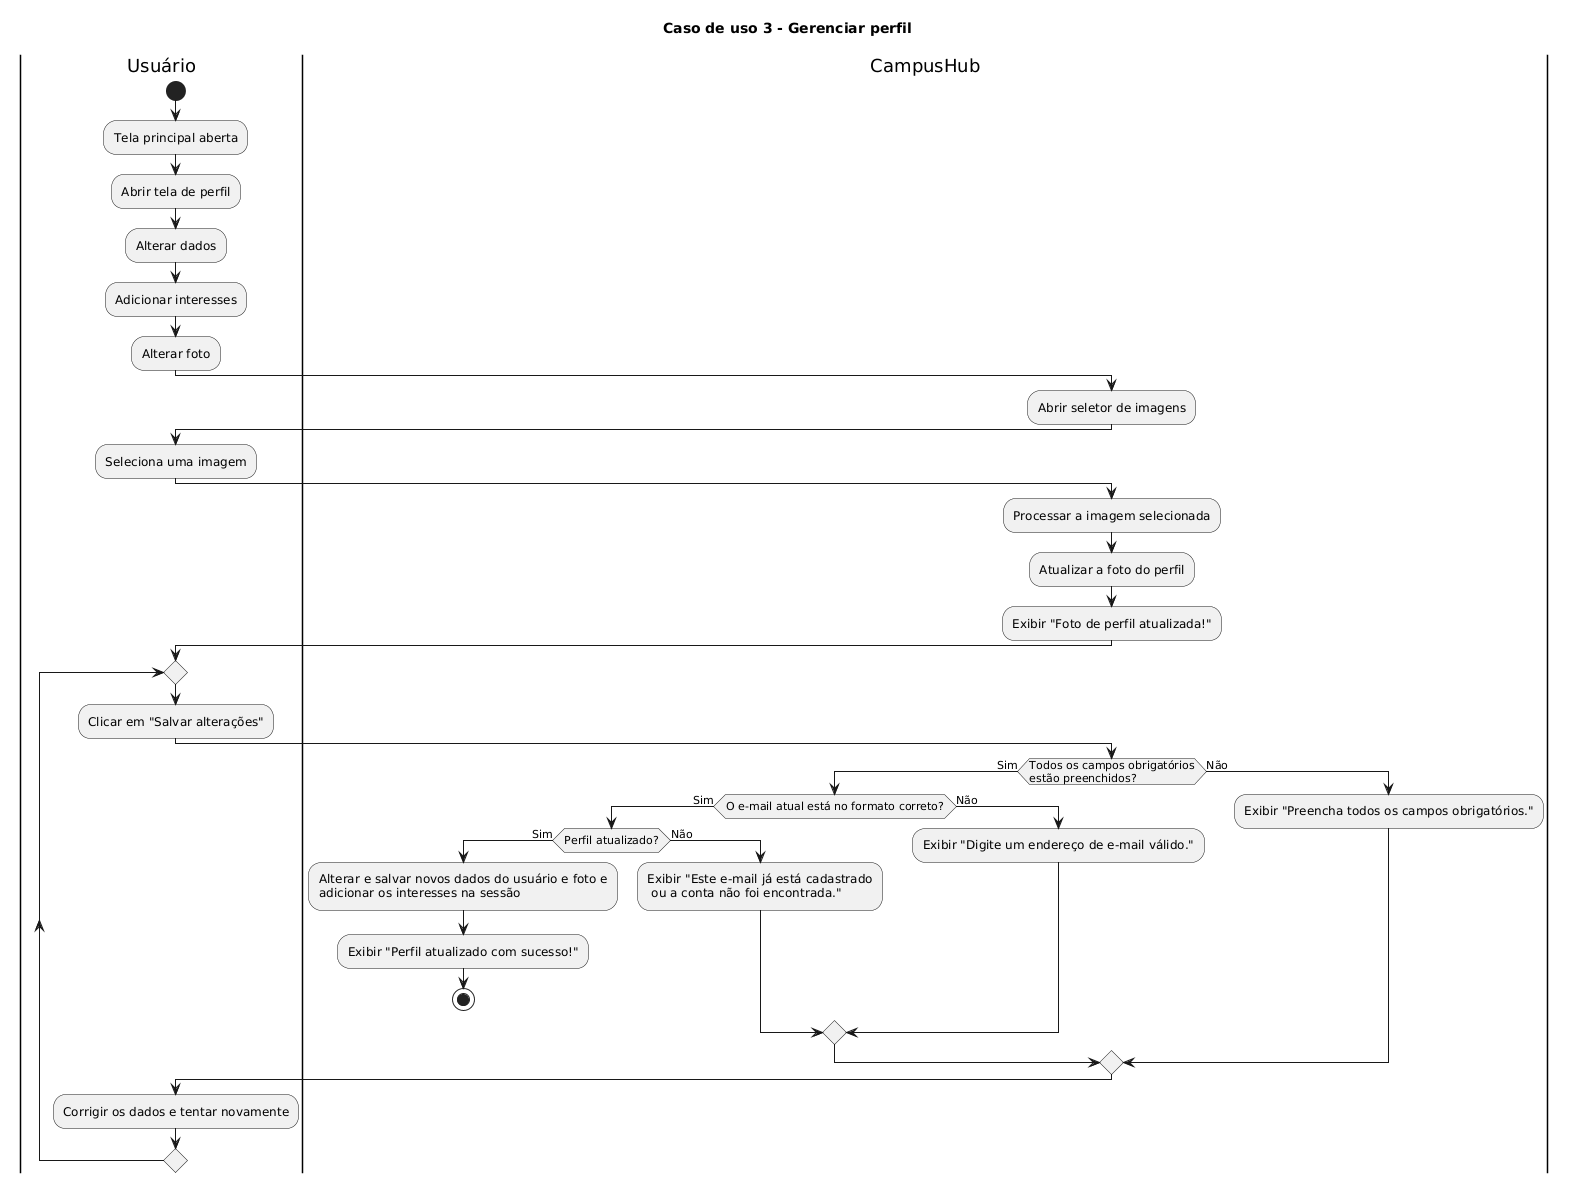

The diagram above was rendered by PlantUML. Its source (embedded in the PNG):
@startuml
title Caso de uso 3 - Gerenciar perfil

|Usuário|
start
 :Tela principal aberta;
 :Abrir tela de perfil;
 :Alterar dados;
 :Adicionar interesses;
 :Alterar foto;

|CampusHub|
 :Abrir seletor de imagens;

|Usuário|
 :Seleciona uma imagem;

|CampusHub|
 :Processar a imagem selecionada;
 :Atualizar a foto do perfil;
 :Exibir "Foto de perfil atualizada!";

 |Usuário|
 repeat
  :Clicar em "Salvar alterações";

 |CampusHub|
 if(Todos os campos obrigatórios\nestão preenchidos?) then (Sim)

  if(O e-mail atual está no formato correto?) then (Sim)
   
   if(Perfil atualizado?) then (Sim)
    :Alterar e salvar novos dados do usuário e foto e\nadicionar os interesses na sessão;
    :Exibir "Perfil atualizado com sucesso!";
    stop
   else(Não)
    :Exibir "Este e-mail já está cadastrado\n ou a conta não foi encontrada.";
   endif
  else(Não)
   :Exibir "Digite um endereço de e-mail válido.";
  endif
 else(Não)
  :Exibir "Preencha todos os campos obrigatórios.";
 endif

|Usuário|
:Corrigir os dados e tentar novamente;

repeat while()
@enduml